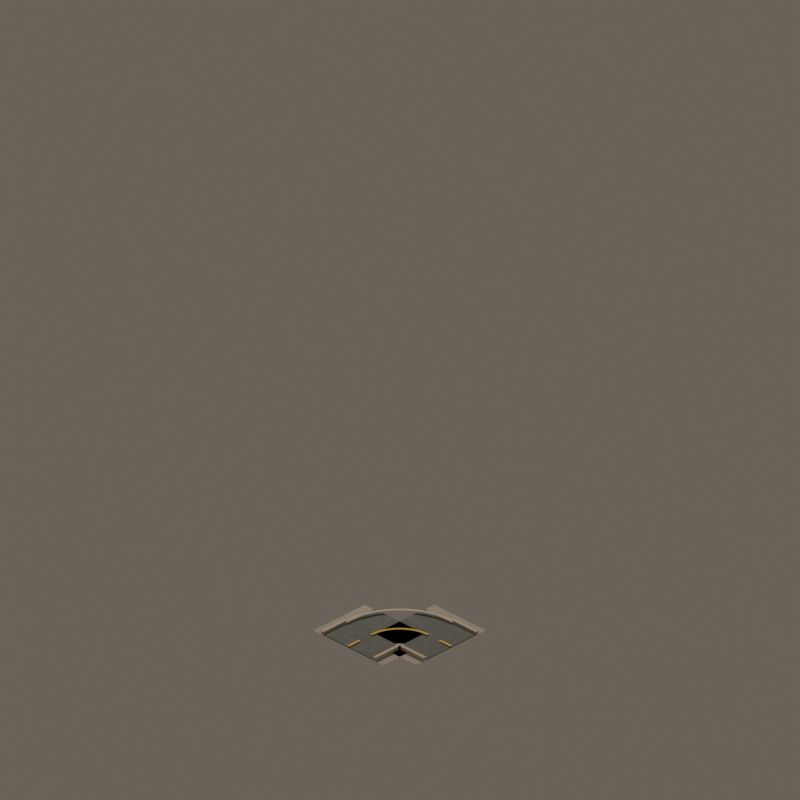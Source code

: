 # Source: road_mask_12.blend  (saved by Blender 4.5.92; exported with 4.5.12 LTS)
import bpy
from mathutils import Matrix  # noqa: F401  (used for matrix-valued properties, if any)

bpy.ops.wm.read_factory_settings(use_empty=True)
scene = bpy.context.scene
scene.name = 'CitySimContinuousStreet_road_mask_12'

# ---- materials (node trees are filled in below, after node groups)
mat_continuouswarmconcretesidewalk = bpy.data.materials.new('ContinuousWarmConcreteSidewalk')
mat_continuouswarmconcretesidewalk.diffuse_color = (0.54, 0.505, 0.44, 1.0)
mat_continuousrichcharcoalasphalt = bpy.data.materials.new('ContinuousRichCharcoalAsphalt')
mat_continuousrichcharcoalasphalt.diffuse_color = (0.205, 0.225, 0.205, 1.0)
mat_continuouscutstonecurb = bpy.data.materials.new('ContinuousCutStoneCurb')
mat_continuouscutstonecurb.diffuse_color = (0.62, 0.56, 0.46, 1.0)
mat_continuouswarmochrecentermarking = bpy.data.materials.new('ContinuousWarmOchreCenterMarking')
mat_continuouswarmochrecentermarking.diffuse_color = (0.82, 0.49, 0.07, 1.0)

# ---- material node trees
mat_continuouswarmconcretesidewalk.use_nodes = True; mat_continuouswarmconcretesidewalk.node_tree.nodes.clear()
_N = mat_continuouswarmconcretesidewalk.node_tree.nodes; _L = mat_continuouswarmconcretesidewalk.node_tree.links
n0 = _N.new('ShaderNodeBsdfPrincipled'); n0.name = 'Principled BSDF'; n0.location = (-200, 100)
n0.inputs[2].default_value = 0.91
n1 = _N.new('ShaderNodeOutputMaterial'); n1.name = 'Material Output'; n1.location = (200, 100)
n2 = _N.new('ShaderNodeNewGeometry'); n2.name = 'Geometry'; n2.location = (0, 0)
n3 = _N.new('ShaderNodeSeparateXYZ'); n3.name = 'Separate XYZ'; n3.location = (0, 0)
n4 = _N.new('ShaderNodeMath'); n4.name = 'Math'; n4.location = (0, 0)
n4.operation = 'MULTIPLY'
n4.inputs[1].default_value = 3.142
n5 = _N.new('ShaderNodeMath'); n5.name = 'Math.001'; n5.location = (0, 0)
n5.operation = 'SINE'
n6 = _N.new('ShaderNodeMath'); n6.name = 'Math.002'; n6.location = (0, 0)
n6.operation = 'MULTIPLY'
n6.inputs[1].default_value = 3.142
n7 = _N.new('ShaderNodeMath'); n7.name = 'Math.003'; n7.location = (0, 0)
n7.inputs[1].default_value = 1.571
n8 = _N.new('ShaderNodeMath'); n8.name = 'Math.004'; n8.location = (0, 0)
n8.operation = 'SINE'
n9 = _N.new('ShaderNodeMath'); n9.name = 'Math.005'; n9.location = (0, 0)
n9.operation = 'MULTIPLY'
n9.inputs[1].default_value = 3.142
n10 = _N.new('ShaderNodeMath'); n10.name = 'Math.006'; n10.location = (0, 0)
n10.operation = 'SINE'
n11 = _N.new('ShaderNodeMath'); n11.name = 'Math.007'; n11.location = (0, 0)
n11.operation = 'MULTIPLY'
n11.inputs[1].default_value = 3.142
n12 = _N.new('ShaderNodeMath'); n12.name = 'Math.008'; n12.location = (0, 0)
n12.inputs[1].default_value = 1.571
n13 = _N.new('ShaderNodeMath'); n13.name = 'Math.009'; n13.location = (0, 0)
n13.operation = 'SINE'
n14 = _N.new('ShaderNodeCombineXYZ'); n14.name = 'Combine XYZ'; n14.location = (0, 0)
n15 = _N.new('ShaderNodeTexNoise'); n15.name = 'Noise Texture'; n15.location = (0, 0)
n15.noise_dimensions = '4D'
n15.inputs[2].default_value = 2.1
n15.inputs[3].default_value = 4.0
n15.inputs[4].default_value = 0.72
n16 = _N.new('ShaderNodeValToRGB'); n16.name = 'Color Ramp'; n16.location = (0, 0)
while len(n16.color_ramp.elements) > 1: n16.color_ramp.elements.remove(n16.color_ramp.elements[-1])
n16.color_ramp.elements[0].position = 0.22; n16.color_ramp.elements[0].color = (0.39, 0.37, 0.33, 1.0)
_e = n16.color_ramp.elements.new(0.78); _e.color = (0.54, 0.505, 0.44, 1.0)
n17 = _N.new('ShaderNodeBump'); n17.name = 'Bump'; n17.location = (0, 0)
n17.inputs[0].default_value = 0.025
n17.inputs[1].default_value = 0.018
_L.new(n0.outputs[0], n1.inputs[0])
_L.new(n2.outputs[0], n3.inputs[0])
_L.new(n3.outputs[0], n4.inputs[0])
_L.new(n4.outputs[0], n5.inputs[0])
_L.new(n3.outputs[0], n6.inputs[0])
_L.new(n6.outputs[0], n7.inputs[0])
_L.new(n7.outputs[0], n8.inputs[0])
_L.new(n3.outputs[1], n9.inputs[0])
_L.new(n9.outputs[0], n10.inputs[0])
_L.new(n3.outputs[1], n11.inputs[0])
_L.new(n11.outputs[0], n12.inputs[0])
_L.new(n12.outputs[0], n13.inputs[0])
_L.new(n5.outputs[0], n14.inputs[0])
_L.new(n8.outputs[0], n14.inputs[1])
_L.new(n10.outputs[0], n14.inputs[2])
_L.new(n14.outputs[0], n15.inputs[0])
_L.new(n13.outputs[0], n15.inputs[1])
_L.new(n15.outputs[0], n16.inputs[0])
_L.new(n16.outputs[0], n0.inputs[0])
_L.new(n15.outputs[0], n17.inputs[3])
_L.new(n17.outputs[0], n0.inputs[5])
n1.is_active_output = True
mat_continuousrichcharcoalasphalt.use_nodes = True; mat_continuousrichcharcoalasphalt.node_tree.nodes.clear()
_N = mat_continuousrichcharcoalasphalt.node_tree.nodes; _L = mat_continuousrichcharcoalasphalt.node_tree.links
n0 = _N.new('ShaderNodeBsdfPrincipled'); n0.name = 'Principled BSDF'; n0.location = (-200, 100)
n0.inputs[2].default_value = 0.87
n1 = _N.new('ShaderNodeOutputMaterial'); n1.name = 'Material Output'; n1.location = (200, 100)
n2 = _N.new('ShaderNodeNewGeometry'); n2.name = 'Geometry'; n2.location = (0, 0)
n3 = _N.new('ShaderNodeSeparateXYZ'); n3.name = 'Separate XYZ'; n3.location = (0, 0)
n4 = _N.new('ShaderNodeMath'); n4.name = 'Math'; n4.location = (0, 0)
n4.operation = 'MULTIPLY'
n4.inputs[1].default_value = 3.142
n5 = _N.new('ShaderNodeMath'); n5.name = 'Math.001'; n5.location = (0, 0)
n5.operation = 'SINE'
n6 = _N.new('ShaderNodeMath'); n6.name = 'Math.002'; n6.location = (0, 0)
n6.operation = 'MULTIPLY'
n6.inputs[1].default_value = 3.142
n7 = _N.new('ShaderNodeMath'); n7.name = 'Math.003'; n7.location = (0, 0)
n7.inputs[1].default_value = 1.571
n8 = _N.new('ShaderNodeMath'); n8.name = 'Math.004'; n8.location = (0, 0)
n8.operation = 'SINE'
n9 = _N.new('ShaderNodeMath'); n9.name = 'Math.005'; n9.location = (0, 0)
n9.operation = 'MULTIPLY'
n9.inputs[1].default_value = 3.142
n10 = _N.new('ShaderNodeMath'); n10.name = 'Math.006'; n10.location = (0, 0)
n10.operation = 'SINE'
n11 = _N.new('ShaderNodeMath'); n11.name = 'Math.007'; n11.location = (0, 0)
n11.operation = 'MULTIPLY'
n11.inputs[1].default_value = 3.142
n12 = _N.new('ShaderNodeMath'); n12.name = 'Math.008'; n12.location = (0, 0)
n12.inputs[1].default_value = 1.571
n13 = _N.new('ShaderNodeMath'); n13.name = 'Math.009'; n13.location = (0, 0)
n13.operation = 'SINE'
n14 = _N.new('ShaderNodeCombineXYZ'); n14.name = 'Combine XYZ'; n14.location = (0, 0)
n15 = _N.new('ShaderNodeTexNoise'); n15.name = 'Noise Texture'; n15.location = (0, 0)
n15.noise_dimensions = '4D'
n15.inputs[2].default_value = 3.4
n15.inputs[3].default_value = 4.0
n15.inputs[4].default_value = 0.72
n16 = _N.new('ShaderNodeValToRGB'); n16.name = 'Color Ramp'; n16.location = (0, 0)
while len(n16.color_ramp.elements) > 1: n16.color_ramp.elements.remove(n16.color_ramp.elements[-1])
n16.color_ramp.elements[0].position = 0.22; n16.color_ramp.elements[0].color = (0.105, 0.122, 0.115, 1.0)
_e = n16.color_ramp.elements.new(0.78); _e.color = (0.205, 0.225, 0.205, 1.0)
n17 = _N.new('ShaderNodeBump'); n17.name = 'Bump'; n17.location = (0, 0)
n17.inputs[0].default_value = 0.055
n17.inputs[1].default_value = 0.018
_L.new(n0.outputs[0], n1.inputs[0])
_L.new(n2.outputs[0], n3.inputs[0])
_L.new(n3.outputs[0], n4.inputs[0])
_L.new(n4.outputs[0], n5.inputs[0])
_L.new(n3.outputs[0], n6.inputs[0])
_L.new(n6.outputs[0], n7.inputs[0])
_L.new(n7.outputs[0], n8.inputs[0])
_L.new(n3.outputs[1], n9.inputs[0])
_L.new(n9.outputs[0], n10.inputs[0])
_L.new(n3.outputs[1], n11.inputs[0])
_L.new(n11.outputs[0], n12.inputs[0])
_L.new(n12.outputs[0], n13.inputs[0])
_L.new(n5.outputs[0], n14.inputs[0])
_L.new(n8.outputs[0], n14.inputs[1])
_L.new(n10.outputs[0], n14.inputs[2])
_L.new(n14.outputs[0], n15.inputs[0])
_L.new(n13.outputs[0], n15.inputs[1])
_L.new(n15.outputs[0], n16.inputs[0])
_L.new(n16.outputs[0], n0.inputs[0])
_L.new(n15.outputs[0], n17.inputs[3])
_L.new(n17.outputs[0], n0.inputs[5])
n1.is_active_output = True
mat_continuouscutstonecurb.use_nodes = True; mat_continuouscutstonecurb.node_tree.nodes.clear()
_N = mat_continuouscutstonecurb.node_tree.nodes; _L = mat_continuouscutstonecurb.node_tree.links
n0 = _N.new('ShaderNodeBsdfPrincipled'); n0.name = 'Principled BSDF'; n0.location = (-200, 100)
n0.inputs[0].default_value = (0.62, 0.56, 0.46, 1.0)
n0.inputs[2].default_value = 0.88
n1 = _N.new('ShaderNodeOutputMaterial'); n1.name = 'Material Output'; n1.location = (200, 100)
_L.new(n0.outputs[0], n1.inputs[0])
n1.is_active_output = True
mat_continuouswarmochrecentermarking.use_nodes = True; mat_continuouswarmochrecentermarking.node_tree.nodes.clear()
_N = mat_continuouswarmochrecentermarking.node_tree.nodes; _L = mat_continuouswarmochrecentermarking.node_tree.links
n0 = _N.new('ShaderNodeBsdfPrincipled'); n0.name = 'Principled BSDF'; n0.location = (-200, 100)
n0.inputs[0].default_value = (0.82, 0.49, 0.07, 1.0)
n0.inputs[2].default_value = 0.72
n1 = _N.new('ShaderNodeOutputMaterial'); n1.name = 'Material Output'; n1.location = (200, 100)
_L.new(n0.outputs[0], n1.inputs[0])
n1.is_active_output = True

# ---- world
world_citysimworld = bpy.data.worlds.new('CitySimWorld'); scene.world = world_citysimworld
world_citysimworld.use_nodes = True; world_citysimworld.node_tree.nodes.clear()
_N = world_citysimworld.node_tree.nodes; _L = world_citysimworld.node_tree.links
n0 = _N.new('ShaderNodeBackground'); n0.name = 'Background'; n0.location = (-200, 100)
n0.inputs[0].default_value = (0.2, 0.17, 0.14, 1.0)
n0.inputs[1].default_value = 0.72
n1 = _N.new('ShaderNodeOutputWorld'); n1.name = 'World Output'; n1.location = (200, 100)
_L.new(n0.outputs[0], n1.inputs[0])
n1.is_active_output = True

# ---- cameras
cam_camne = bpy.data.cameras.new('camNE')
cam_camne.type = 'ORTHO'
cam_camne.ortho_scale = 12.34
cam_camne.shift_y = 0.2812
cam_camse = bpy.data.cameras.new('camSE')
cam_camse.type = 'ORTHO'
cam_camse.ortho_scale = 12.34
cam_camse.shift_y = 0.2812
cam_camsw = bpy.data.cameras.new('camSW')
cam_camsw.type = 'ORTHO'
cam_camsw.ortho_scale = 12.34
cam_camsw.shift_y = 0.2812
cam_camnw = bpy.data.cameras.new('camNW')
cam_camnw.type = 'ORTHO'
cam_camnw.ortho_scale = 12.34
cam_camnw.shift_y = 0.2812

# ---- lights
light_citysimkey = bpy.data.lights.new('CitySimKey', 'AREA')
light_citysimkey.color = (1.0, 0.86, 0.72)
light_citysimkey.energy = 1100.0
light_citysimkey.shape = 'DISK'
light_citysimkey.size = 5.0

# ---- meshes
me_walkarmsouthmesh = bpy.data.meshes.new('WalkArmSouthMesh')
me_walkarmsouthmesh.from_pydata([(0.0, -0.76, 0.04), (1.12, -0.76, 0.04), (1.12, 0.76, 0.04), (0.0, 0.76, 0.04)], [], [(0, 1, 2, 3)])
me_walkarmsouthmesh.materials.append(mat_continuouswarmconcretesidewalk)
me_walkarmsouthmesh.update()
me_roadarmsouthmesh = bpy.data.meshes.new('RoadArmSouthMesh')
me_roadarmsouthmesh.from_pydata([(0.0, -0.54, 0.055), (1.12, -0.54, 0.055), (1.12, 0.54, 0.055), (0.0, 0.54, 0.055)], [], [(0, 1, 2, 3)])
me_roadarmsouthmesh.materials.append(mat_continuousrichcharcoalasphalt)
me_roadarmsouthmesh.update()
me_walkarmwestmesh = bpy.data.meshes.new('WalkArmWestMesh')
me_walkarmwestmesh.from_pydata([(-0.76, 0.0, 0.04), (0.76, 0.0, 0.04), (0.76, 1.12, 0.04), (-0.76, 1.12, 0.04)], [], [(0, 1, 2, 3)])
me_walkarmwestmesh.materials.append(mat_continuouswarmconcretesidewalk)
me_walkarmwestmesh.update()
me_roadarmwestmesh = bpy.data.meshes.new('RoadArmWestMesh')
me_roadarmwestmesh.from_pydata([(-0.54, 0.0, 0.055), (0.54, 0.0, 0.055), (0.54, 1.12, 0.055), (-0.54, 1.12, 0.055)], [], [(0, 1, 2, 3)])
me_roadarmwestmesh.materials.append(mat_continuousrichcharcoalasphalt)
me_roadarmwestmesh.update()
me_curbsouthleftmesh = bpy.data.meshes.new('CurbSouthLeftMesh')
me_curbsouthleftmesh.from_pydata([(0.62, -0.595, 0.04), (1.12, -0.595, 0.04), (1.12, -0.54, 0.04), (0.62, -0.54, 0.04), (0.62, -0.595, 0.102), (1.12, -0.595, 0.102), (1.12, -0.54, 0.102), (0.62, -0.54, 0.102)], [], [(0, 1, 2, 3), (4, 7, 6, 5), (0, 4, 5, 1), (1, 5, 6, 2), (2, 6, 7, 3), (4, 0, 3, 7)])
me_curbsouthleftmesh.materials.append(mat_continuouscutstonecurb)
me_curbsouthleftmesh.update()
me_curbsouthrightmesh = bpy.data.meshes.new('CurbSouthRightMesh')
me_curbsouthrightmesh.from_pydata([(0.62, 0.54, 0.04), (1.12, 0.54, 0.04), (1.12, 0.595, 0.04), (0.62, 0.595, 0.04), (0.62, 0.54, 0.102), (1.12, 0.54, 0.102), (1.12, 0.595, 0.102), (0.62, 0.595, 0.102)], [], [(0, 1, 2, 3), (4, 7, 6, 5), (0, 4, 5, 1), (1, 5, 6, 2), (2, 6, 7, 3), (4, 0, 3, 7)])
me_curbsouthrightmesh.materials.append(mat_continuouscutstonecurb)
me_curbsouthrightmesh.update()
me_curbwestleftmesh = bpy.data.meshes.new('CurbWestLeftMesh')
me_curbwestleftmesh.from_pydata([(0.54, 0.62, 0.04), (0.595, 0.62, 0.04), (0.595, 1.12, 0.04), (0.54, 1.12, 0.04), (0.54, 0.62, 0.102), (0.595, 0.62, 0.102), (0.595, 1.12, 0.102), (0.54, 1.12, 0.102)], [], [(0, 1, 2, 3), (4, 7, 6, 5), (0, 4, 5, 1), (1, 5, 6, 2), (2, 6, 7, 3), (4, 0, 3, 7)])
me_curbwestleftmesh.materials.append(mat_continuouscutstonecurb)
me_curbwestleftmesh.update()
me_curbwestrightmesh = bpy.data.meshes.new('CurbWestRightMesh')
me_curbwestrightmesh.from_pydata([(-0.595, 0.62, 0.04), (-0.54, 0.62, 0.04), (-0.54, 1.12, 0.04), (-0.595, 1.12, 0.04), (-0.595, 0.62, 0.102), (-0.54, 0.62, 0.102), (-0.54, 1.12, 0.102), (-0.595, 1.12, 0.102)], [], [(0, 1, 2, 3), (4, 7, 6, 5), (0, 4, 5, 1), (1, 5, 6, 2), (2, 6, 7, 3), (4, 0, 3, 7)])
me_curbwestrightmesh.materials.append(mat_continuouscutstonecurb)
me_curbwestrightmesh.update()
me_centerlinesouthdash2mesh = bpy.data.meshes.new('CenterlineSouthDash2Mesh')
me_centerlinesouthdash2mesh.from_pydata([(0.87, -0.0225, 0.073), (1.12, -0.0225, 0.073), (1.12, 0.0225, 0.073), (0.87, 0.0225, 0.073)], [], [(0, 1, 2, 3)])
me_centerlinesouthdash2mesh.materials.append(mat_continuouswarmochrecentermarking)
me_centerlinesouthdash2mesh.update()
me_centerlinewestdash2mesh = bpy.data.meshes.new('CenterlineWestDash2Mesh')
me_centerlinewestdash2mesh.from_pydata([(-0.0225, 0.87, 0.073), (0.0225, 0.87, 0.073), (0.0225, 1.12, 0.073), (-0.0225, 1.12, 0.073)], [], [(0, 1, 2, 3)])
me_centerlinewestdash2mesh.materials.append(mat_continuouswarmochrecentermarking)
me_centerlinewestdash2mesh.update()
me_cornercenterlinecontinuationmesh = bpy.data.meshes.new('CornerCenterlineContinuationMesh')
me_cornercenterlinecontinuationmesh.from_pydata([(0.62, 0.0225, 0.073), (0.62, -0.0225, 0.073), (0.5679, 0.02477, 0.073), (0.564, -0.02006, 0.073), (0.5162, 0.03158, 0.073), (0.5084, -0.01274, 0.073), (0.4654, 0.04286, 0.073), (0.4537, -0.0006073, 0.073), (0.4156, 0.05853, 0.073), (0.4003, 0.01625, 0.073), (0.3675, 0.07848, 0.073), (0.3485, 0.0377, 0.073), (0.3212, 0.1025, 0.073), (0.2988, 0.06358, 0.073), (0.2773, 0.1306, 0.073), (0.2515, 0.09369, 0.073), (0.2359, 0.1623, 0.073), (0.207, 0.1278, 0.073), (0.1975, 0.1975, 0.073), (0.1657, 0.1657, 0.073), (0.1623, 0.2359, 0.073), (0.1278, 0.207, 0.073), (0.1306, 0.2773, 0.073), (0.09369, 0.2515, 0.073), (0.1025, 0.3212, 0.073), (0.06358, 0.2988, 0.073), (0.07848, 0.3675, 0.073), (0.0377, 0.3485, 0.073), (0.05853, 0.4156, 0.073), (0.01625, 0.4003, 0.073), (0.04286, 0.4654, 0.073), (-0.0006073, 0.4537, 0.073), (0.03158, 0.5162, 0.073), (-0.01274, 0.5084, 0.073), (0.02477, 0.5679, 0.073), (-0.02006, 0.564, 0.073), (0.0225, 0.62, 0.073), (-0.0225, 0.62, 0.073)], [], [(0, 1, 3, 2), (2, 3, 5, 4), (4, 5, 7, 6), (6, 7, 9, 8), (8, 9, 11, 10), (10, 11, 13, 12), (12, 13, 15, 14), (14, 15, 17, 16), (16, 17, 19, 18), (18, 19, 21, 20), (20, 21, 23, 22), (22, 23, 25, 24), (24, 25, 27, 26), (26, 27, 29, 28), (28, 29, 31, 30), (30, 31, 33, 32), (32, 33, 35, 34), (34, 35, 37, 36)])
me_cornercenterlinecontinuationmesh.materials.append(mat_continuouswarmochrecentermarking)
me_cornercenterlinecontinuationmesh.update()
me_cornercurbinnermesh = bpy.data.meshes.new('CornerCurbInnerMesh')
me_cornercurbinnermesh.from_pydata([(0.62, 0.5675, 0.102), (0.62, 0.5125, 0.102), (0.6159, 0.5677, 0.102), (0.6116, 0.5128, 0.102), (0.6118, 0.5681, 0.102), (0.6032, 0.5138, 0.102), (0.6077, 0.569, 0.102), (0.5949, 0.5155, 0.102), (0.6038, 0.5701, 0.102), (0.5868, 0.5178, 0.102), (0.5999, 0.5715, 0.102), (0.5789, 0.5207, 0.102), (0.5962, 0.5732, 0.102), (0.5712, 0.5242, 0.102), (0.5926, 0.5752, 0.102), (0.5638, 0.5283, 0.102), (0.5891, 0.5775, 0.102), (0.5568, 0.533, 0.102), (0.5859, 0.5801, 0.102), (0.5502, 0.5383, 0.102), (0.5829, 0.5829, 0.102), (0.544, 0.544, 0.102), (0.5801, 0.5859, 0.102), (0.5383, 0.5502, 0.102), (0.5775, 0.5891, 0.102), (0.533, 0.5568, 0.102), (0.5752, 0.5926, 0.102), (0.5283, 0.5638, 0.102), (0.5732, 0.5962, 0.102), (0.5242, 0.5712, 0.102), (0.5715, 0.5999, 0.102), (0.5207, 0.5789, 0.102), (0.5701, 0.6038, 0.102), (0.5178, 0.5868, 0.102), (0.569, 0.6077, 0.102), (0.5155, 0.5949, 0.102), (0.5681, 0.6118, 0.102), (0.5138, 0.6032, 0.102), (0.5677, 0.6159, 0.102), (0.5128, 0.6116, 0.102), (0.5675, 0.62, 0.102), (0.5125, 0.62, 0.102)], [], [(0, 1, 3, 2), (2, 3, 5, 4), (4, 5, 7, 6), (6, 7, 9, 8), (8, 9, 11, 10), (10, 11, 13, 12), (12, 13, 15, 14), (14, 15, 17, 16), (16, 17, 19, 18), (18, 19, 21, 20), (20, 21, 23, 22), (22, 23, 25, 24), (24, 25, 27, 26), (26, 27, 29, 28), (28, 29, 31, 30), (30, 31, 33, 32), (32, 33, 35, 34), (34, 35, 37, 36), (36, 37, 39, 38), (38, 39, 41, 40)])
me_cornercurbinnermesh.materials.append(mat_continuouscutstonecurb)
me_cornercurbinnermesh.update()
me_cornercurboutermesh = bpy.data.meshes.new('CornerCurbOuterMesh')
me_cornercurboutermesh.from_pydata([(0.62, -0.5125, 0.102), (0.62, -0.5675, 0.102), (0.5311, -0.509, 0.102), (0.5268, -0.5638, 0.102), (0.4428, -0.4986, 0.102), (0.4342, -0.5529, 0.102), (0.3556, -0.4812, 0.102), (0.3428, -0.5347, 0.102), (0.27, -0.4571, 0.102), (0.253, -0.5094, 0.102), (0.1866, -0.4263, 0.102), (0.1656, -0.4771, 0.102), (0.1059, -0.3891, 0.102), (0.08089, -0.4381, 0.102), (0.02827, -0.3456, 0.102), (-0.000467, -0.3925, 0.102), (-0.04567, -0.2962, 0.102), (-0.07799, -0.3407, 0.102), (-0.1155, -0.2412, 0.102), (-0.1512, -0.283, 0.102), (-0.1808, -0.1808, 0.102), (-0.2197, -0.2197, 0.102), (-0.2412, -0.1155, 0.102), (-0.283, -0.1512, 0.102), (-0.2962, -0.04567, 0.102), (-0.3407, -0.07799, 0.102), (-0.3456, 0.02827, 0.102), (-0.3925, -0.000467, 0.102), (-0.3891, 0.1059, 0.102), (-0.4381, 0.08089, 0.102), (-0.4263, 0.1866, 0.102), (-0.4771, 0.1656, 0.102), (-0.4571, 0.27, 0.102), (-0.5094, 0.253, 0.102), (-0.4812, 0.3556, 0.102), (-0.5347, 0.3428, 0.102), (-0.4986, 0.4428, 0.102), (-0.5529, 0.4342, 0.102), (-0.509, 0.5311, 0.102), (-0.5638, 0.5268, 0.102), (-0.5125, 0.62, 0.102), (-0.5675, 0.62, 0.102)], [], [(0, 1, 3, 2), (2, 3, 5, 4), (4, 5, 7, 6), (6, 7, 9, 8), (8, 9, 11, 10), (10, 11, 13, 12), (12, 13, 15, 14), (14, 15, 17, 16), (16, 17, 19, 18), (18, 19, 21, 20), (20, 21, 23, 22), (22, 23, 25, 24), (24, 25, 27, 26), (26, 27, 29, 28), (28, 29, 31, 30), (30, 31, 33, 32), (32, 33, 35, 34), (34, 35, 37, 36), (36, 37, 39, 38), (38, 39, 41, 40)])
me_cornercurboutermesh.materials.append(mat_continuouscutstonecurb)
me_cornercurboutermesh.update()

# ---- objects
ob_assetroot = bpy.data.objects.new('AssetRoot', None)
ob_footprintpivot = bpy.data.objects.new('FootprintPivot', None)
ob_walkarmsouth = bpy.data.objects.new('WalkArmSouth', me_walkarmsouthmesh)
ob_roadarmsouth = bpy.data.objects.new('RoadArmSouth', me_roadarmsouthmesh)
ob_socket_south = bpy.data.objects.new('Socket_South', None)
ob_walkarmwest = bpy.data.objects.new('WalkArmWest', me_walkarmwestmesh)
ob_roadarmwest = bpy.data.objects.new('RoadArmWest', me_roadarmwestmesh)
ob_socket_west = bpy.data.objects.new('Socket_West', None)
ob_curbsouthleft = bpy.data.objects.new('CurbSouthLeft', me_curbsouthleftmesh)
ob_curbsouthright = bpy.data.objects.new('CurbSouthRight', me_curbsouthrightmesh)
ob_curbwestleft = bpy.data.objects.new('CurbWestLeft', me_curbwestleftmesh)
ob_curbwestright = bpy.data.objects.new('CurbWestRight', me_curbwestrightmesh)
ob_centerlinesouthdash2 = bpy.data.objects.new('CenterlineSouthDash2', me_centerlinesouthdash2mesh)
ob_centerlinewestdash2 = bpy.data.objects.new('CenterlineWestDash2', me_centerlinewestdash2mesh)
ob_cornercenterlinecontinuation = bpy.data.objects.new('CornerCenterlineContinuation', me_cornercenterlinecontinuationmesh)
ob_cornercurbinner = bpy.data.objects.new('CornerCurbInner', me_cornercurbinnermesh)
ob_cornercurbouter = bpy.data.objects.new('CornerCurbOuter', me_cornercurboutermesh)
ob_camne = bpy.data.objects.new('camNE', cam_camne)
ob_camse = bpy.data.objects.new('camSE', cam_camse)
ob_camsw = bpy.data.objects.new('camSW', cam_camsw)
ob_camnw = bpy.data.objects.new('camNW', cam_camnw)
ob_citysimkey = bpy.data.objects.new('CitySimKey', light_citysimkey)

# ---- transforms, parenting, visibility, modifiers, constraints
ob_assetroot.location = (0.0, 0.0, 0.0)
ob_footprintpivot.parent = ob_assetroot
ob_footprintpivot.location = (0.0, 0.0, 0.0)
ob_footprintpivot.empty_display_type = 'CIRCLE'
ob_footprintpivot.empty_display_size = 0.12
ob_walkarmsouth.parent = ob_assetroot
ob_walkarmsouth.location = (0.0, 0.0, 0.0)
ob_roadarmsouth.parent = ob_assetroot
ob_roadarmsouth.location = (0.0, 0.0, 0.0)
ob_socket_south.parent = ob_assetroot
ob_socket_south.location = (1.0, 0.0, 0.035)
ob_socket_south.empty_display_size = 0.1
ob_walkarmwest.parent = ob_assetroot
ob_walkarmwest.location = (0.0, 0.0, 0.0)
ob_roadarmwest.parent = ob_assetroot
ob_roadarmwest.location = (0.0, 0.0, 0.0)
ob_socket_west.parent = ob_assetroot
ob_socket_west.location = (0.0, 1.0, 0.035)
ob_socket_west.empty_display_size = 0.1
ob_curbsouthleft.parent = ob_assetroot
ob_curbsouthleft.location = (0.0, 0.0, 0.0)
ob_curbsouthright.parent = ob_assetroot
ob_curbsouthright.location = (0.0, 0.0, 0.0)
ob_curbwestleft.parent = ob_assetroot
ob_curbwestleft.location = (0.0, 0.0, 0.0)
ob_curbwestright.parent = ob_assetroot
ob_curbwestright.location = (0.0, 0.0, 0.0)
ob_centerlinesouthdash2.parent = ob_assetroot
ob_centerlinesouthdash2.location = (0.0, 0.0, 0.0)
ob_centerlinewestdash2.parent = ob_assetroot
ob_centerlinewestdash2.location = (0.0, 0.0, 0.0)
ob_cornercenterlinecontinuation.parent = ob_assetroot
ob_cornercenterlinecontinuation.location = (0.0, 0.0, 0.0)
ob_cornercurbinner.parent = ob_assetroot
ob_cornercurbinner.location = (0.0, 0.0, 0.0)
ob_cornercurbouter.parent = ob_assetroot
ob_cornercurbouter.location = (0.0, 0.0, 0.0)
ob_camne.location = (19.6, 19.6, 16.0)
ob_camne.rotation_euler = (1.047, 1.96e-08, 2.356)
ob_camse.location = (19.6, -19.6, 16.0)
ob_camse.rotation_euler = (1.047, -9.073e-08, 0.7854)
ob_camsw.location = (-19.6, -19.6, 16.0)
ob_camsw.rotation_euler = (1.047, 9.073e-08, -0.7854)
ob_camnw.location = (-19.6, 19.6, 16.0)
ob_camnw.rotation_euler = (1.047, -1.96e-08, -2.356)
ob_citysimkey.location = (-6.0, -8.0, 12.0)
ob_citysimkey.rotation_euler = (0.6947, -4.874e-08, -0.6435)

# ---- collection membership
scene.collection.objects.link(ob_assetroot)
scene.collection.objects.link(ob_footprintpivot)
scene.collection.objects.link(ob_walkarmsouth)
scene.collection.objects.link(ob_roadarmsouth)
scene.collection.objects.link(ob_socket_south)
scene.collection.objects.link(ob_walkarmwest)
scene.collection.objects.link(ob_roadarmwest)
scene.collection.objects.link(ob_socket_west)
scene.collection.objects.link(ob_curbsouthleft)
scene.collection.objects.link(ob_curbsouthright)
scene.collection.objects.link(ob_curbwestleft)
scene.collection.objects.link(ob_curbwestright)
scene.collection.objects.link(ob_centerlinesouthdash2)
scene.collection.objects.link(ob_centerlinewestdash2)
scene.collection.objects.link(ob_cornercenterlinecontinuation)
scene.collection.objects.link(ob_cornercurbinner)
scene.collection.objects.link(ob_cornercurbouter)
scene.collection.objects.link(ob_camne)
scene.collection.objects.link(ob_camse)
scene.collection.objects.link(ob_camsw)
scene.collection.objects.link(ob_camnw)
scene.collection.objects.link(ob_citysimkey)

# ---- scene / render settings (as saved in the file)
scene.camera = ob_camne
scene.frame_start = 1; scene.frame_end = 250; scene.frame_set(1)
scene.render.engine = 'BLENDER_EEVEE_NEXT'
scene.render.resolution_x = 384
scene.render.resolution_y = 384
scene.render.film_transparent = True
scene.view_settings.look = 'Medium High Contrast'
scene.view_settings.view_transform = 'Standard'
bpy.context.view_layer.update()
